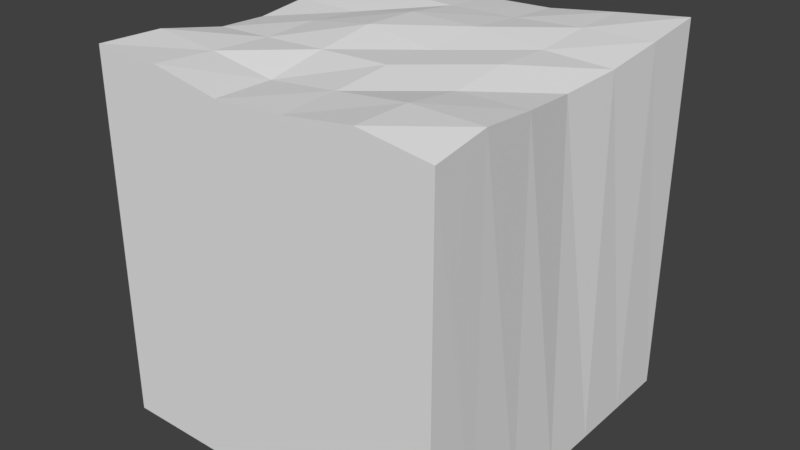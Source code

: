 # Source: Ground_1.blend  (saved by Blender 2.79.0; exported with 4.5.12 LTS)
import bpy
from mathutils import Matrix  # noqa: F401  (used for matrix-valued properties, if any)

bpy.ops.wm.read_factory_settings(use_empty=True)
scene = bpy.context.scene
scene.name = 'Scene'

# ---- collections
col_collection_1 = bpy.data.collections.new('Collection 1'); scene.collection.children.link(col_collection_1)

# ---- images (referenced by path relative to the original .blend; pixels are not part of the script)
import os
ASSET_DIR = os.environ.get("B2B_ASSET_DIR", "")  # directory of the original .blend (textures are referenced by path, not embedded)
HERE = os.path.dirname(os.path.abspath(__file__))  # packed textures are extracted next to this script under _unpacked/

def load_image(name, relpath, width, height, colorspace="sRGB"):
    """Load a texture the original file referenced (path relative to the .blend, or extracted next to this script)."""
    p = next((c for c in (os.path.join(HERE, relpath), os.path.join(ASSET_DIR, relpath)) if relpath and os.path.exists(c)), "")
    if p:
        img = bpy.data.images.load(p, check_existing=True)
        img.name = name
    else:  # same state as the original file: an image datablock whose file is absent (Cycles renders it pink)
        img = bpy.data.images.new(name, width, height)
        img.source = "FILE"
        img.filepath = "//" + (relpath or name)
    img.colorspace_settings.name = colorspace
    return img
img_block_colour = load_image('block_colour', 'block_colour.png', 1024, 1024, 'sRGB')

# ---- materials (node trees are filled in below, after node groups)
mat_material = bpy.data.materials.new('Material')
mat_material.alpha_threshold = 0.0
mat_material.roughness = 0.5

# ---- material node trees
mat_material.use_nodes = True; mat_material.node_tree.nodes.clear()
_N = mat_material.node_tree.nodes; _L = mat_material.node_tree.links
n0 = _N.new('ShaderNodeOutputMaterial'); n0.name = 'Material Output'; n0.location = (300, 300)
n1 = _N.new('ShaderNodeBsdfDiffuse'); n1.name = 'Diffuse BSDF'; n1.location = (10, 300)
n2 = _N.new('ShaderNodeTexImage'); n2.name = 'Image Texture'; n2.location = (-179, 370)
n2.width = 140
n2.image = img_block_colour
_L.new(n1.outputs[0], n0.inputs[0])
n0.is_active_output = True

# ---- world
world_world = bpy.data.worlds.new('World'); scene.world = world_world
world_world.color = (0.05088, 0.05088, 0.05088)
world_world.use_sun_shadow = False
world_world.sun_shadow_jitter_overblur = 0.0
world_world.cycles.sampling_method = 'MANUAL'

# ---- meshes
me_cube = bpy.data.meshes.new('Cube')
me_cube.from_pydata([(-1.0, -1.0, -1.0), (-0.9874, -1.0, 1.081), (-1.0, 1.0, -1.0), (-0.9857, 1.0, 1.086), (1.0, -1.0, -1.0), (1.0, -1.0, 1.028), (1.0, 1.0, -1.0), (1.0, 1.0, 1.128), (-1.0, 0.6667, -1.0), (-1.0, 0.3333, -1.0), (-1.0, -2.98e-08, -1.0), (-1.0, -0.3333, -1.0), (-1.0, -0.6667, -1.0), (-0.9498, -0.6667, 1.082), (-0.8854, -0.3333, 1.026), (-0.9458, 2.98e-08, 0.991), (-0.973, 0.3333, 1.013), (-0.9676, 0.6667, 1.06), (1.0, -0.6667, -1.0), (1.0, -0.3333, -1.0), (1.0, 2.98e-08, -1.0), (1.0, 0.3333, -1.0), (1.0, 0.6667, -1.0), (0.9928, 0.6667, 1.085), (0.972, 0.3333, 1.034), (0.9387, -2.98e-08, 1.006), (0.972, -0.3333, 1.038), (0.9928, -0.6667, 1.074), (0.6, 1.0, -1.0), (0.2, 1.0, -1.0), (-0.2, 1.0, -1.0), (-0.6, 1.0, -1.0), (-0.5926, 1.0, 1.056), (-0.1994, 1.0, 1.013), (0.2, 1.0, 1.027), (0.6, 1.0, 1.079), (-0.6, -1.0, -1.0), (-0.2, -1.0, -1.0), (0.2, -1.0, -1.0), (0.6, -1.0, -1.0), (0.6, -1.0, 1.082), (0.2, -1.0, 1.025), (-0.2, -1.0, 0.9981), (-0.5944, -1.0, 1.069), (-0.5884, 0.6667, 1.047), (-0.1987, 0.6667, 1.041), (0.2003, 0.6667, 1.051), (0.5993, 0.6667, 1.076), (-0.5871, 0.3333, 1.009), (-0.1994, 0.3333, 1.082), (0.2026, 0.3333, 1.082), (0.5921, 0.3333, 1.046), (-0.5723, 1.788e-08, 1.04), (-0.198, 5.96e-09, 1.095), (0.203, -5.96e-09, 1.048), (0.5869, -1.788e-08, 1.062), (-0.5588, -0.3333, 1.037), (-0.1954, -0.3333, 1.052), (0.2026, -0.3333, 1.064), (0.5921, -0.3333, 1.031), (-0.5737, -0.6667, 1.05), (-0.198, -0.6667, 0.9923), (0.2003, -0.6667, 1.034), (0.5993, -0.6667, 1.078), (0.6, 0.6667, -1.0), (0.2, 0.6667, -1.0), (-0.2, 0.6667, -1.0), (-0.6, 0.6667, -1.0), (0.6, 0.3333, -1.0), (0.2, 0.3333, -1.0), (-0.2, 0.3333, -1.0), (-0.6, 0.3333, -1.0), (0.6, 1.788e-08, -1.0), (0.2, 5.96e-09, -1.0), (-0.2, -5.96e-09, -1.0), (-0.6, -1.788e-08, -1.0), (0.6, -0.3333, -1.0), (0.2, -0.3333, -1.0), (-0.2, -0.3333, -1.0), (-0.6, -0.3333, -1.0), (0.6, -0.6667, -1.0), (0.2, -0.6667, -1.0), (-0.2, -0.6667, -1.0), (-0.6, -0.6667, -1.0)], [], [(8, 17, 3, 2), (28, 35, 7, 6), (18, 27, 5, 4), (36, 43, 1, 0), (80, 18, 4, 39), (60, 13, 1, 43), (32, 3, 17, 44), (44, 17, 16, 48), (48, 16, 15, 52), (52, 15, 14, 56), (56, 14, 13, 60), (28, 6, 22, 64), (64, 22, 21, 68), (68, 21, 20, 72), (72, 20, 19, 76), (76, 19, 18, 80), (6, 7, 23, 22), (22, 23, 24, 21), (21, 24, 25, 20), (20, 25, 26, 19), (19, 26, 27, 18), (0, 1, 13, 12), (12, 13, 14, 11), (11, 14, 15, 10), (10, 15, 16, 9), (9, 16, 17, 8), (11, 79, 83, 12), (79, 78, 82, 83), (78, 77, 81, 82), (77, 76, 80, 81), (10, 75, 79, 11), (75, 74, 78, 79), (74, 73, 77, 78), (73, 72, 76, 77), (9, 71, 75, 10), (71, 70, 74, 75), (70, 69, 73, 74), (69, 68, 72, 73), (8, 67, 71, 9), (67, 66, 70, 71), (66, 65, 69, 70), (65, 64, 68, 69), (2, 31, 67, 8), (31, 30, 66, 67), (30, 29, 65, 66), (29, 28, 64, 65), (26, 59, 63, 27), (59, 58, 62, 63), (58, 57, 61, 62), (57, 56, 60, 61), (25, 55, 59, 26), (55, 54, 58, 59), (54, 53, 57, 58), (53, 52, 56, 57), (24, 51, 55, 25), (51, 50, 54, 55), (50, 49, 53, 54), (49, 48, 52, 53), (23, 47, 51, 24), (47, 46, 50, 51), (46, 45, 49, 50), (45, 44, 48, 49), (7, 35, 47, 23), (35, 34, 46, 47), (34, 33, 45, 46), (33, 32, 44, 45), (27, 63, 40, 5), (63, 62, 41, 40), (62, 61, 42, 41), (61, 60, 43, 42), (12, 83, 36, 0), (83, 82, 37, 36), (82, 81, 38, 37), (81, 80, 39, 38), (4, 5, 40, 39), (39, 40, 41, 38), (38, 41, 42, 37), (37, 42, 43, 36), (2, 3, 32, 31), (31, 32, 33, 30), (30, 33, 34, 29), (29, 34, 35, 28)])
_uv = me_cube.uv_layers.new(name='UVMap')
_uv.uv.foreach_set('vector', [0.9353, 0.4737, 0.9353, 0.02128, 0.9862, 0.02022, 0.9862, 0.4737, 0.5917, 0.9798, 0.5917, 0.5233, 0.6529, 0.5202, 0.6529, 0.9798, 0.6019, 0.4798, 0.6019, 0.02128, 0.6529, 0.0238, 0.6529, 0.4798, 0.2584, 0.48, 0.2584, 0.03063, 0.3196, 0.03063, 0.3196, 0.48, 0.2686, 0.6103, 0.2686, 0.5205, 0.3196, 0.5205, 0.3196, 0.6103, 0.9353, 0.604, 0.9353, 0.5141, 0.9862, 0.5141, 0.9862, 0.604, 0.6804, 0.604, 0.6804, 0.5142, 0.7314, 0.5142, 0.7314, 0.604, 0.7314, 0.604, 0.7314, 0.5142, 0.7824, 0.5141, 0.7824, 0.604, 0.7824, 0.604, 0.7824, 0.5141, 0.8333, 0.5141, 0.8333, 0.604, 0.8333, 0.604, 0.8333, 0.5141, 0.8843, 0.5141, 0.8843, 0.604, 0.8843, 0.604, 0.8843, 0.5141, 0.9353, 0.5141, 0.9353, 0.604, 0.01376, 0.6103, 0.01376, 0.5205, 0.06473, 0.5205, 0.06473, 0.6103, 0.06473, 0.6103, 0.06473, 0.5205, 0.1157, 0.5205, 0.1157, 0.6103, 0.1157, 0.6103, 0.1157, 0.5205, 0.1667, 0.5205, 0.1667, 0.6103, 0.1667, 0.6103, 0.1667, 0.5205, 0.2176, 0.5205, 0.2176, 0.6103, 0.2176, 0.6103, 0.2176, 0.5205, 0.2686, 0.5205, 0.2686, 0.6103, 0.3471, 0.4798, 0.3471, 0.02022, 0.3981, 0.02267, 0.3981, 0.4798, 0.3981, 0.4798, 0.3981, 0.02267, 0.449, 0.02734, 0.449, 0.4798, 0.449, 0.4798, 0.449, 0.02734, 0.5, 0.02842, 0.5, 0.4798, 0.5, 0.4798, 0.5, 0.02842, 0.551, 0.0238, 0.551, 0.4798, 0.551, 0.4798, 0.551, 0.0238, 0.6019, 0.02128, 0.6019, 0.4798, 0.6804, 0.4737, 0.6804, 0.02429, 0.7314, 0.02429, 0.7314, 0.4737, 0.7314, 0.4737, 0.7314, 0.02429, 0.7824, 0.02429, 0.7824, 0.4737, 0.7824, 0.4737, 0.7824, 0.02429, 0.8333, 0.02429, 0.8333, 0.4737, 0.8333, 0.4737, 0.8333, 0.02429, 0.8843, 0.02324, 0.8843, 0.4737, 0.8843, 0.4737, 0.8843, 0.02324, 0.9353, 0.02128, 0.9353, 0.4737, 0.2176, 0.9699, 0.2176, 0.88, 0.2686, 0.88, 0.2686, 0.9699, 0.2176, 0.88, 0.2176, 0.7901, 0.2686, 0.7901, 0.2686, 0.88, 0.2176, 0.7901, 0.2176, 0.7002, 0.2686, 0.7002, 0.2686, 0.7901, 0.2176, 0.7002, 0.2176, 0.6103, 0.2686, 0.6103, 0.2686, 0.7002, 0.1667, 0.9699, 0.1667, 0.88, 0.2176, 0.88, 0.2176, 0.9699, 0.1667, 0.88, 0.1667, 0.7901, 0.2176, 0.7901, 0.2176, 0.88, 0.1667, 0.7901, 0.1667, 0.7002, 0.2176, 0.7002, 0.2176, 0.7901, 0.1667, 0.7002, 0.1667, 0.6103, 0.2176, 0.6103, 0.2176, 0.7002, 0.1157, 0.9699, 0.1157, 0.88, 0.1667, 0.88, 0.1667, 0.9699, 0.1157, 0.88, 0.1157, 0.7901, 0.1667, 0.7901, 0.1667, 0.88, 0.1157, 0.7901, 0.1157, 0.7002, 0.1667, 0.7002, 0.1667, 0.7901, 0.1157, 0.7002, 0.1157, 0.6103, 0.1667, 0.6103, 0.1667, 0.7002, 0.06473, 0.9699, 0.06473, 0.88, 0.1157, 0.88, 0.1157, 0.9699, 0.06473, 0.88, 0.06473, 0.7901, 0.1157, 0.7901, 0.1157, 0.88, 0.06473, 0.7901, 0.06473, 0.7002, 0.1157, 0.7002, 0.1157, 0.7901, 0.06473, 0.7002, 0.06473, 0.6103, 0.1157, 0.6103, 0.1157, 0.7002, 0.01376, 0.9699, 0.01376, 0.88, 0.06473, 0.88, 0.06473, 0.9699, 0.01376, 0.88, 0.01376, 0.7901, 0.06473, 0.7901, 0.06473, 0.88, 0.01376, 0.7901, 0.01376, 0.7002, 0.06473, 0.7002, 0.06473, 0.7901, 0.01376, 0.7002, 0.01376, 0.6103, 0.06473, 0.6103, 0.06473, 0.7002, 0.8843, 0.9636, 0.8843, 0.8737, 0.9353, 0.8738, 0.9353, 0.9636, 0.8843, 0.8737, 0.8843, 0.7838, 0.9353, 0.7838, 0.9353, 0.8738, 0.8843, 0.7838, 0.8843, 0.6939, 0.9353, 0.6939, 0.9353, 0.7838, 0.8843, 0.6939, 0.8843, 0.604, 0.9353, 0.604, 0.9353, 0.6939, 0.8333, 0.9635, 0.8333, 0.8737, 0.8843, 0.8737, 0.8843, 0.9636, 0.8333, 0.8737, 0.8333, 0.7838, 0.8843, 0.7838, 0.8843, 0.8737, 0.8333, 0.7838, 0.8333, 0.6939, 0.8843, 0.6939, 0.8843, 0.7838, 0.8333, 0.6939, 0.8333, 0.604, 0.8843, 0.604, 0.8843, 0.6939, 0.7824, 0.9635, 0.7824, 0.8737, 0.8333, 0.8737, 0.8333, 0.9635, 0.7824, 0.8737, 0.7824, 0.7838, 0.8333, 0.7838, 0.8333, 0.8737, 0.7824, 0.7838, 0.7824, 0.6939, 0.8333, 0.6939, 0.8333, 0.7838, 0.7824, 0.6939, 0.7824, 0.604, 0.8333, 0.604, 0.8333, 0.6939, 0.7314, 0.9636, 0.7314, 0.8737, 0.7824, 0.8737, 0.7824, 0.9635, 0.7314, 0.8737, 0.7314, 0.7838, 0.7824, 0.7838, 0.7824, 0.8737, 0.7314, 0.7838, 0.7314, 0.6939, 0.7824, 0.6939, 0.7824, 0.7838, 0.7314, 0.6939, 0.7314, 0.604, 0.7824, 0.604, 0.7824, 0.6939, 0.6804, 0.9636, 0.6804, 0.8737, 0.7314, 0.8737, 0.7314, 0.9636, 0.6804, 0.8737, 0.6804, 0.7838, 0.7314, 0.7838, 0.7314, 0.8737, 0.6804, 0.7838, 0.6804, 0.6939, 0.7314, 0.6939, 0.7314, 0.7838, 0.6804, 0.6939, 0.6804, 0.604, 0.7314, 0.604, 0.7314, 0.6939, 0.9353, 0.9636, 0.9353, 0.8738, 0.9862, 0.8737, 0.9862, 0.9636, 0.9353, 0.8738, 0.9353, 0.7838, 0.9862, 0.7838, 0.9862, 0.8737, 0.9353, 0.7838, 0.9353, 0.6939, 0.9862, 0.6939, 0.9862, 0.7838, 0.9353, 0.6939, 0.9353, 0.604, 0.9862, 0.604, 0.9862, 0.6939, 0.2686, 0.9699, 0.2686, 0.88, 0.3196, 0.88, 0.3196, 0.9699, 0.2686, 0.88, 0.2686, 0.7901, 0.3196, 0.7901, 0.3196, 0.88, 0.2686, 0.7901, 0.2686, 0.7002, 0.3196, 0.7002, 0.3196, 0.7901, 0.2686, 0.7002, 0.2686, 0.6103, 0.3196, 0.6103, 0.3196, 0.7002, 0.01376, 0.48, 0.01376, 0.02404, 0.07492, 0.02022, 0.07492, 0.48, 0.07492, 0.48, 0.07492, 0.02022, 0.1361, 0.02404, 0.1361, 0.48, 0.1361, 0.48, 0.1361, 0.02404, 0.1972, 0.02995, 0.1972, 0.48, 0.1972, 0.48, 0.1972, 0.02995, 0.2584, 0.03063, 0.2584, 0.48, 0.3471, 0.9798, 0.3471, 0.5263, 0.4083, 0.5278, 0.4083, 0.9798, 0.4083, 0.9798, 0.4083, 0.5278, 0.4694, 0.5295, 0.4694, 0.9798, 0.4694, 0.9798, 0.4694, 0.5295, 0.5306, 0.5283, 0.5306, 0.9798, 0.5306, 0.9798, 0.5306, 0.5283, 0.5917, 0.5233, 0.5917, 0.9798])
me_cube.materials.append(mat_material)
me_cube.use_remesh_preserve_volume = False
me_cube.use_remesh_preserve_attributes = False
me_cube.use_mirror_vertex_groups = False
me_cube.update()

# ---- objects
ob_cube = bpy.data.objects.new('Cube', me_cube)

# ---- transforms, parenting, visibility, modifiers, constraints
ob_cube.location = (0.0, 0.0, 0.0)
ob_cube.lineart.crease_threshold = 0.0

# ---- collection membership
col_collection_1.objects.link(ob_cube)

# ---- scene / render settings (as saved in the file)
scene.frame_start = 1; scene.frame_end = 250; scene.frame_set(1)
scene.render.engine = 'CYCLES'
scene.render.resolution_percentage = 50
scene.render.dither_intensity = 0.0
scene.cycles.use_denoising = False
scene.cycles.samples = 128
scene.cycles.sampling_pattern = 'TABULATED_SOBOL'
scene.cycles.use_adaptive_sampling = False
scene.cycles.use_light_tree = False
scene.cycles.blur_glossy = 0.0
scene.cycles.sample_clamp_indirect = 0.0
scene.view_settings.view_transform = 'Standard'
bpy.context.view_layer.update()

# ---- added for rendering (the .blend has no active camera and no usable light): camera, sun
cam_auto = bpy.data.cameras.new('AutoCamera')
cam_auto.lens = 50.0
cam_auto.sensor_width = 36.0
cam_auto.clip_end = 1000.0
ob_auto_camera = bpy.data.objects.new('AutoCamera', cam_auto)
scene.collection.objects.link(ob_auto_camera)
ob_auto_camera.location = (3.27465, -3.92958, 2.68351)
ob_auto_camera.rotation_euler = (1.09748, -7.21219e-08, 0.694738)
scene.camera = ob_auto_camera
light_auto_sun = bpy.data.lights.new('AutoSun', 'SUN')
light_auto_sun.energy = 3.0
light_auto_sun.angle = 0.0523599
ob_auto_sun = bpy.data.objects.new('AutoSun', light_auto_sun)
scene.collection.objects.link(ob_auto_sun)
ob_auto_sun.rotation_euler = (0.872665, 0.174533, 0.523599)
bpy.context.view_layer.update()
